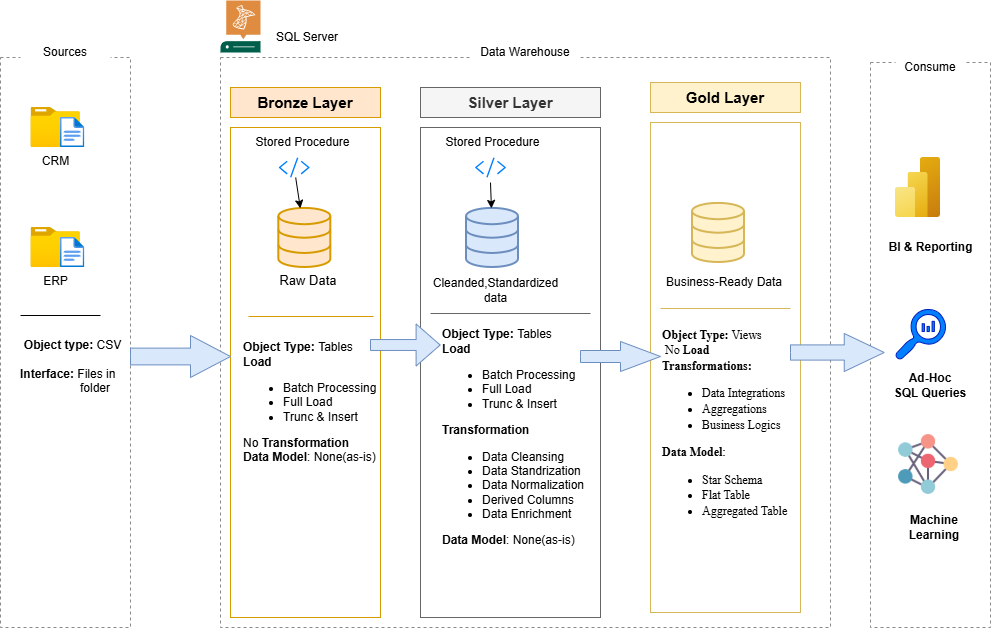

The diagram above was exported from draw.io. Its source (the exported page's mxGraphModel, read from the mxfile embedded in the PNG):
<mxGraphModel dx="1042" dy="626" grid="1" gridSize="10" guides="1" tooltips="1" connect="1" arrows="1" fold="1" page="1" pageScale="1" pageWidth="850" pageHeight="1100" background="#FFFFFF" math="0" shadow="0">
  <root>
    <mxCell id="0" />
    <mxCell id="1" parent="0" />
    <mxCell id="3AACQlvkCLkKen-TpUOu-2" value="" style="rounded=0;whiteSpace=wrap;html=1;strokeColor=light-dark(#8a8a8a, #ededed);dashed=1;fillColor=none;" parent="1" vertex="1">
      <mxGeometry x="30" y="110" width="130" height="570" as="geometry" />
    </mxCell>
    <mxCell id="3AACQlvkCLkKen-TpUOu-3" value="Sources" style="rounded=0;whiteSpace=wrap;html=1;strokeColor=none;fillColor=default;" parent="1" vertex="1">
      <mxGeometry x="50" y="90" width="90" height="30" as="geometry" />
    </mxCell>
    <mxCell id="3AACQlvkCLkKen-TpUOu-4" value="" style="rounded=0;whiteSpace=wrap;html=1;strokeColor=light-dark(#8a8a8a, #ededed);dashed=1;fillColor=none;" parent="1" vertex="1">
      <mxGeometry x="250" y="110" width="610" height="570" as="geometry" />
    </mxCell>
    <mxCell id="3AACQlvkCLkKen-TpUOu-6" value="Data Warehouse" style="rounded=0;whiteSpace=wrap;html=1;strokeColor=none;fillColor=default;" parent="1" vertex="1">
      <mxGeometry x="500" y="90" width="110" height="30" as="geometry" />
    </mxCell>
    <mxCell id="3AACQlvkCLkKen-TpUOu-7" value="" style="rounded=0;whiteSpace=wrap;html=1;fillColor=none;dashed=1;strokeColor=light-dark(#8a8a8a, #ededed);" parent="1" vertex="1">
      <mxGeometry x="900" y="115" width="120" height="565" as="geometry" />
    </mxCell>
    <mxCell id="3AACQlvkCLkKen-TpUOu-8" value="Consume" style="rounded=0;whiteSpace=wrap;html=1;strokeColor=none;fillColor=default;" parent="1" vertex="1">
      <mxGeometry x="925" y="105" width="70" height="30" as="geometry" />
    </mxCell>
    <mxCell id="3AACQlvkCLkKen-TpUOu-9" value="&lt;b&gt;&lt;font style=&quot;font-size: 15px;&quot;&gt;Bronze Layer&lt;/font&gt;&lt;/b&gt;" style="rounded=0;whiteSpace=wrap;html=1;fillColor=#ffe6cc;strokeColor=#d79b00;" parent="1" vertex="1">
      <mxGeometry x="260" y="140" width="150" height="30" as="geometry" />
    </mxCell>
    <mxCell id="3AACQlvkCLkKen-TpUOu-11" value="" style="rounded=0;whiteSpace=wrap;html=1;fillColor=none;strokeColor=#d79b00;" parent="1" vertex="1">
      <mxGeometry x="260" y="180" width="150" height="490" as="geometry" />
    </mxCell>
    <mxCell id="3AACQlvkCLkKen-TpUOu-12" value="" style="rounded=0;whiteSpace=wrap;html=1;fillColor=none;strokeColor=#666666;fontColor=#333333;" parent="1" vertex="1">
      <mxGeometry x="450" y="180" width="180" height="490" as="geometry" />
    </mxCell>
    <mxCell id="3AACQlvkCLkKen-TpUOu-13" value="&lt;b&gt;&lt;font style=&quot;font-size: 15px;&quot;&gt;Silver Layer&lt;/font&gt;&lt;/b&gt;" style="rounded=0;whiteSpace=wrap;html=1;fillColor=#f5f5f5;strokeColor=#666666;fontColor=#333333;" parent="1" vertex="1">
      <mxGeometry x="450" y="140" width="180" height="30" as="geometry" />
    </mxCell>
    <mxCell id="3AACQlvkCLkKen-TpUOu-14" value="" style="rounded=0;whiteSpace=wrap;html=1;fillColor=none;strokeColor=#d6b656;" parent="1" vertex="1">
      <mxGeometry x="680" y="175" width="150" height="490" as="geometry" />
    </mxCell>
    <mxCell id="3AACQlvkCLkKen-TpUOu-15" value="&lt;font style=&quot;font-size: 15px;&quot;&gt;&lt;b&gt;Gold Layer&lt;/b&gt;&lt;/font&gt;" style="rounded=0;whiteSpace=wrap;html=1;fillColor=#fff2cc;strokeColor=#d6b656;" parent="1" vertex="1">
      <mxGeometry x="680" y="135" width="150" height="30" as="geometry" />
    </mxCell>
    <mxCell id="3AACQlvkCLkKen-TpUOu-16" value="CRM" style="image;aspect=fixed;html=1;points=[];align=center;fontSize=12;image=img/lib/azure2/general/Folder_Blank.svg;" parent="1" vertex="1">
      <mxGeometry x="60.5" y="160" width="49.29" height="40" as="geometry" />
    </mxCell>
    <mxCell id="3AACQlvkCLkKen-TpUOu-18" value="" style="image;aspect=fixed;html=1;points=[];align=center;fontSize=12;image=img/lib/azure2/general/File.svg;" parent="1" vertex="1">
      <mxGeometry x="90" y="170" width="24.35" height="30" as="geometry" />
    </mxCell>
    <mxCell id="3AACQlvkCLkKen-TpUOu-24" value="ERP" style="image;aspect=fixed;html=1;points=[];align=center;fontSize=12;image=img/lib/azure2/general/Folder_Blank.svg;" parent="1" vertex="1">
      <mxGeometry x="60.5" y="280" width="49.29" height="40" as="geometry" />
    </mxCell>
    <mxCell id="3AACQlvkCLkKen-TpUOu-25" value="" style="image;aspect=fixed;html=1;points=[];align=center;fontSize=12;image=img/lib/azure2/general/File.svg;" parent="1" vertex="1">
      <mxGeometry x="90" y="290" width="24.35" height="30" as="geometry" />
    </mxCell>
    <mxCell id="3AACQlvkCLkKen-TpUOu-27" value="" style="endArrow=none;html=1;rounded=0;" parent="1" edge="1">
      <mxGeometry width="50" height="50" relative="1" as="geometry">
        <mxPoint x="50" y="368" as="sourcePoint" />
        <mxPoint x="130" y="368" as="targetPoint" />
      </mxGeometry>
    </mxCell>
    <mxCell id="3AACQlvkCLkKen-TpUOu-29" value="&lt;b&gt;Object type: &lt;/b&gt;CSV&lt;div&gt;&lt;br&gt;&lt;/div&gt;&lt;div style=&quot;text-align: left;&quot;&gt;&lt;b&gt;Interface: &lt;/b&gt;Files in &lt;span style=&quot;white-space: pre;&quot;&gt;&#09;&lt;/span&gt;&lt;span style=&quot;white-space: pre;&quot;&gt;&#09;&lt;/span&gt;&amp;nbsp; folder&lt;/div&gt;" style="text;html=1;whiteSpace=wrap;strokeColor=none;fillColor=none;align=center;verticalAlign=middle;rounded=0;" parent="1" vertex="1">
      <mxGeometry x="48.53" y="368" width="107.28" height="102" as="geometry" />
    </mxCell>
    <mxCell id="iBv0g3w2tc5N6Olt9oJ7-1" value="" style="html=1;verticalLabelPosition=bottom;align=center;labelBackgroundColor=#ffffff;verticalAlign=top;strokeWidth=2;strokeColor=#d79b00;shadow=0;dashed=0;shape=mxgraph.ios7.icons.data;fillColor=#ffe6cc;" parent="1" vertex="1">
      <mxGeometry x="308.31" y="260.9" width="52" height="59.1" as="geometry" />
    </mxCell>
    <mxCell id="iBv0g3w2tc5N6Olt9oJ7-4" value="" style="html=1;verticalLabelPosition=bottom;align=center;labelBackgroundColor=#ffffff;verticalAlign=top;strokeWidth=2;strokeColor=#6c8ebf;shadow=0;dashed=0;shape=mxgraph.ios7.icons.data;fillColor=#dae8fc;" parent="1" vertex="1">
      <mxGeometry x="496" y="260.9" width="52" height="59.1" as="geometry" />
    </mxCell>
    <mxCell id="iBv0g3w2tc5N6Olt9oJ7-5" value="" style="html=1;verticalLabelPosition=bottom;align=center;labelBackgroundColor=#ffffff;verticalAlign=top;strokeWidth=2;strokeColor=#d6b656;shadow=0;dashed=0;shape=mxgraph.ios7.icons.data;fillColor=#fff2cc;" parent="1" vertex="1">
      <mxGeometry x="722" y="255.89999999999998" width="52" height="59.1" as="geometry" />
    </mxCell>
    <mxCell id="iBv0g3w2tc5N6Olt9oJ7-6" value="" style="sketch=0;outlineConnect=0;dashed=0;verticalLabelPosition=bottom;verticalAlign=top;align=center;html=1;fontSize=12;fontStyle=0;aspect=fixed;pointerEvents=1;shape=mxgraph.aws4.programming_language;fillStyle=auto;" parent="1" vertex="1">
      <mxGeometry x="335.37" y="200" width="30.74" height="20.1" as="geometry" />
    </mxCell>
    <mxCell id="iBv0g3w2tc5N6Olt9oJ7-7" value="" style="sketch=0;outlineConnect=0;fontColor=#ffffff;fillColor=#007FFF;strokeColor=#006EAF;dashed=0;verticalLabelPosition=bottom;verticalAlign=top;align=center;html=1;fontSize=12;fontStyle=0;aspect=fixed;pointerEvents=1;shape=mxgraph.aws4.programming_language;gradientColor=none;" parent="1" vertex="1">
      <mxGeometry x="504.63" y="210" width="30.74" height="20.1" as="geometry" />
    </mxCell>
    <mxCell id="iBv0g3w2tc5N6Olt9oJ7-8" value="" style="sketch=0;outlineConnect=0;fontColor=#ffffff;fillColor=#007FFF;strokeColor=#006EAF;dashed=0;verticalLabelPosition=bottom;verticalAlign=top;align=center;html=1;fontSize=12;fontStyle=0;aspect=fixed;pointerEvents=1;shape=mxgraph.aws4.programming_language;gradientColor=none;" parent="1" vertex="1">
      <mxGeometry x="308.31" y="210" width="30.74" height="20.1" as="geometry" />
    </mxCell>
    <mxCell id="iBv0g3w2tc5N6Olt9oJ7-10" value="Stored Procedure" style="text;html=1;whiteSpace=wrap;strokeColor=none;fillColor=none;align=center;verticalAlign=middle;rounded=0;" parent="1" vertex="1">
      <mxGeometry x="280" y="180" width="104.63" height="30" as="geometry" />
    </mxCell>
    <mxCell id="iBv0g3w2tc5N6Olt9oJ7-11" value="Stored Procedure" style="text;html=1;whiteSpace=wrap;strokeColor=none;fillColor=none;align=center;verticalAlign=middle;rounded=0;" parent="1" vertex="1">
      <mxGeometry x="469.68" y="180" width="104.63" height="30" as="geometry" />
    </mxCell>
    <mxCell id="iBv0g3w2tc5N6Olt9oJ7-12" value="Business-Ready Data" style="text;html=1;whiteSpace=wrap;strokeColor=none;fillColor=none;align=center;verticalAlign=middle;rounded=0;" parent="1" vertex="1">
      <mxGeometry x="690" y="315" width="128" height="40" as="geometry" />
    </mxCell>
    <mxCell id="iBv0g3w2tc5N6Olt9oJ7-13" value="&lt;font style=&quot;font-size: 13px;&quot;&gt;Raw Data&lt;/font&gt;&lt;div&gt;&lt;br&gt;&lt;/div&gt;" style="text;html=1;whiteSpace=wrap;strokeColor=none;fillColor=none;align=center;verticalAlign=middle;rounded=0;" parent="1" vertex="1">
      <mxGeometry x="308.31" y="330" width="60" height="20" as="geometry" />
    </mxCell>
    <mxCell id="iBv0g3w2tc5N6Olt9oJ7-14" value="&lt;font&gt;Cleanded,Standardized data&lt;/font&gt;" style="text;html=1;whiteSpace=wrap;strokeColor=none;fillColor=none;align=center;verticalAlign=middle;rounded=0;" parent="1" vertex="1">
      <mxGeometry x="481" y="325" width="89" height="35" as="geometry" />
    </mxCell>
    <mxCell id="iBv0g3w2tc5N6Olt9oJ7-16" value="" style="endArrow=classic;html=1;rounded=0;" parent="1" source="iBv0g3w2tc5N6Olt9oJ7-8" target="iBv0g3w2tc5N6Olt9oJ7-1" edge="1">
      <mxGeometry width="50" height="50" relative="1" as="geometry">
        <mxPoint x="306" y="230.1" as="sourcePoint" />
        <mxPoint x="356" y="180.1" as="targetPoint" />
      </mxGeometry>
    </mxCell>
    <mxCell id="iBv0g3w2tc5N6Olt9oJ7-20" value="" style="endArrow=classic;html=1;rounded=0;" parent="1" target="iBv0g3w2tc5N6Olt9oJ7-4" edge="1">
      <mxGeometry width="50" height="50" relative="1" as="geometry">
        <mxPoint x="520" y="235.05" as="sourcePoint" />
        <mxPoint x="570" y="185.05" as="targetPoint" />
      </mxGeometry>
    </mxCell>
    <mxCell id="iBv0g3w2tc5N6Olt9oJ7-23" value="" style="line;strokeWidth=1;fillColor=#ffe6cc;align=left;verticalAlign=middle;spacingTop=-1;spacingLeft=3;spacingRight=3;rotatable=0;labelPosition=right;points=[];portConstraint=eastwest;strokeColor=#d79b00;" parent="1" vertex="1">
      <mxGeometry x="278" y="365" width="125" height="8" as="geometry" />
    </mxCell>
    <mxCell id="iBv0g3w2tc5N6Olt9oJ7-24" value="" style="line;strokeWidth=1;fillColor=#f5f5f5;align=left;verticalAlign=middle;spacingTop=-1;spacingLeft=3;spacingRight=3;rotatable=0;labelPosition=right;points=[];portConstraint=eastwest;strokeColor=#666666;fontColor=#333333;" parent="1" vertex="1">
      <mxGeometry x="460" y="362" width="160" height="8" as="geometry" />
    </mxCell>
    <mxCell id="iBv0g3w2tc5N6Olt9oJ7-25" value="" style="line;strokeWidth=1;fillColor=#fff2cc;align=left;verticalAlign=middle;spacingTop=-1;spacingLeft=3;spacingRight=3;rotatable=0;labelPosition=right;points=[];portConstraint=eastwest;strokeColor=#d6b656;" parent="1" vertex="1">
      <mxGeometry x="690" y="357" width="130" height="8" as="geometry" />
    </mxCell>
    <mxCell id="iBv0g3w2tc5N6Olt9oJ7-26" value="&lt;font face=&quot;Helvetica&quot;&gt;&lt;b style=&quot;&quot;&gt;Object Type: &lt;/b&gt;Tables&lt;/font&gt;&lt;div&gt;&lt;b style=&quot;background-color: transparent; color: light-dark(rgb(0, 0, 0), rgb(255, 255, 255));&quot;&gt;&lt;font face=&quot;Helvetica&quot;&gt;Load&lt;/font&gt;&lt;/b&gt;&lt;/div&gt;&lt;div&gt;&lt;ul&gt;&lt;li&gt;&lt;span style=&quot;background-color: transparent; color: light-dark(rgb(0, 0, 0), rgb(255, 255, 255));&quot;&gt;Batch Processing&lt;/span&gt;&lt;/li&gt;&lt;li&gt;&lt;span style=&quot;background-color: transparent; color: light-dark(rgb(0, 0, 0), rgb(255, 255, 255));&quot;&gt;Full Load&lt;/span&gt;&lt;/li&gt;&lt;li&gt;&lt;span style=&quot;background-color: transparent; color: light-dark(rgb(0, 0, 0), rgb(255, 255, 255));&quot;&gt;Trunc &amp;amp; Insert&lt;/span&gt;&lt;/li&gt;&lt;/ul&gt;&lt;div&gt;&lt;font face=&quot;Helvetica&quot;&gt;No &lt;b&gt;Transformation&lt;/b&gt;&lt;/font&gt;&lt;/div&gt;&lt;/div&gt;&lt;div&gt;&lt;font face=&quot;Helvetica&quot;&gt;&lt;b style=&quot;&quot;&gt;Data Model&lt;/b&gt;: None(as-is)&lt;/font&gt;&lt;/div&gt;" style="text;html=1;whiteSpace=wrap;strokeColor=none;fillColor=none;align=left;verticalAlign=middle;rounded=0;" parent="1" vertex="1">
      <mxGeometry x="271" y="370" width="139" height="170" as="geometry" />
    </mxCell>
    <mxCell id="iBv0g3w2tc5N6Olt9oJ7-29" value="&lt;div&gt;&lt;font face=&quot;Helvetica&quot;&gt;&lt;b style=&quot;&quot;&gt;Object Type: &lt;/b&gt;Tables&lt;/font&gt;&lt;div&gt;&lt;b style=&quot;background-color: transparent; color: light-dark(rgb(0, 0, 0), rgb(255, 255, 255));&quot;&gt;&lt;font face=&quot;Helvetica&quot;&gt;Load&lt;/font&gt;&lt;/b&gt;&lt;/div&gt;&lt;div&gt;&lt;ul&gt;&lt;li&gt;&lt;span style=&quot;background-color: transparent; color: light-dark(rgb(0, 0, 0), rgb(255, 255, 255));&quot;&gt;&lt;font face=&quot;Helvetica&quot;&gt;Batch Processing&lt;/font&gt;&lt;/span&gt;&lt;/li&gt;&lt;li&gt;&lt;span style=&quot;background-color: transparent; color: light-dark(rgb(0, 0, 0), rgb(255, 255, 255));&quot;&gt;&lt;font face=&quot;Helvetica&quot;&gt;Full Load&lt;/font&gt;&lt;/span&gt;&lt;/li&gt;&lt;li&gt;&lt;font face=&quot;Helvetica&quot;&gt;Trunc &amp;amp; Insert&lt;/font&gt;&lt;/li&gt;&lt;/ul&gt;&lt;div&gt;&lt;b&gt;&lt;font face=&quot;Helvetica&quot;&gt;Transformation&lt;/font&gt;&lt;/b&gt;&lt;/div&gt;&lt;/div&gt;&lt;div&gt;&lt;ul&gt;&lt;li&gt;&lt;font face=&quot;Helvetica&quot;&gt;Data Cleansing&lt;/font&gt;&lt;/li&gt;&lt;li&gt;&lt;font face=&quot;Helvetica&quot;&gt;Data Standrization&lt;/font&gt;&lt;/li&gt;&lt;li&gt;&lt;font face=&quot;Helvetica&quot;&gt;Data Normalization&lt;/font&gt;&lt;/li&gt;&lt;li&gt;&lt;font face=&quot;Helvetica&quot;&gt;Derived Columns&lt;/font&gt;&lt;/li&gt;&lt;li&gt;&lt;font face=&quot;Helvetica&quot;&gt;Data Enrichment&lt;/font&gt;&lt;/li&gt;&lt;/ul&gt;&lt;/div&gt;&lt;div&gt;&lt;font face=&quot;Helvetica&quot;&gt;&lt;b style=&quot;&quot;&gt;Data Model&lt;/b&gt;: None(as-is)&lt;/font&gt;&lt;/div&gt;&lt;/div&gt;" style="text;html=1;whiteSpace=wrap;strokeColor=none;fillColor=none;align=left;verticalAlign=middle;rounded=0;" parent="1" vertex="1">
      <mxGeometry x="469.68" y="380" width="155.69" height="220" as="geometry" />
    </mxCell>
    <mxCell id="iBv0g3w2tc5N6Olt9oJ7-30" value="&lt;div style=&quot;line-height: 130%;&quot;&gt;&lt;font face=&quot;Times New Roman&quot;&gt;&lt;b&gt;Object Type: &lt;/b&gt;Views&lt;/font&gt;&lt;div&gt;&lt;b style=&quot;background-color: transparent; color: light-dark(rgb(0, 0, 0), rgb(255, 255, 255)); font-family: &amp;quot;Times New Roman&amp;quot;;&quot;&gt;&amp;nbsp;&lt;/b&gt;&lt;span style=&quot;background-color: transparent; color: light-dark(rgb(0, 0, 0), rgb(255, 255, 255)); font-family: &amp;quot;Times New Roman&amp;quot;;&quot;&gt;No&lt;/span&gt;&lt;b style=&quot;background-color: transparent; color: light-dark(rgb(0, 0, 0), rgb(255, 255, 255)); font-family: &amp;quot;Times New Roman&amp;quot;;&quot;&gt; Load&lt;/b&gt;&lt;div&gt;&lt;div&gt;&lt;font face=&quot;Times New Roman&quot;&gt;&lt;b&gt;Transformations:&lt;/b&gt;&lt;/font&gt;&lt;/div&gt;&lt;/div&gt;&lt;div&gt;&lt;ul&gt;&lt;li&gt;&lt;font face=&quot;Times New Roman&quot;&gt;Data Integrations&lt;/font&gt;&lt;/li&gt;&lt;li&gt;&lt;font face=&quot;Times New Roman&quot;&gt;Aggregations&lt;/font&gt;&lt;/li&gt;&lt;li&gt;&lt;font face=&quot;Times New Roman&quot;&gt;Business Logics&lt;/font&gt;&lt;/li&gt;&lt;/ul&gt;&lt;/div&gt;&lt;div&gt;&lt;font face=&quot;Times New Roman&quot;&gt;&lt;b&gt;Data Model&lt;/b&gt;:&amp;nbsp;&lt;/font&gt;&lt;/div&gt;&lt;/div&gt;&lt;div&gt;&lt;ul&gt;&lt;li&gt;&lt;font face=&quot;Times New Roman&quot;&gt;Star Schema&lt;/font&gt;&lt;/li&gt;&lt;li&gt;&lt;font face=&quot;Times New Roman&quot;&gt;Flat Table&lt;/font&gt;&lt;/li&gt;&lt;li&gt;&lt;font face=&quot;Times New Roman&quot;&gt;Aggregated Table&lt;/font&gt;&lt;/li&gt;&lt;/ul&gt;&lt;/div&gt;&lt;/div&gt;" style="text;html=1;whiteSpace=wrap;strokeColor=none;fillColor=none;align=left;verticalAlign=middle;rounded=0;" parent="1" vertex="1">
      <mxGeometry x="690" y="362" width="130" height="240" as="geometry" />
    </mxCell>
    <mxCell id="iBv0g3w2tc5N6Olt9oJ7-31" value="" style="image;aspect=fixed;html=1;points=[];align=center;fontSize=12;image=img/lib/azure2/analytics/Power_BI_Embedded.svg;" parent="1" vertex="1">
      <mxGeometry x="925" y="210" width="45" height="60" as="geometry" />
    </mxCell>
    <mxCell id="iBv0g3w2tc5N6Olt9oJ7-32" value="&lt;b&gt;BI &amp;amp; Reporting&lt;/b&gt;" style="text;html=1;whiteSpace=wrap;strokeColor=none;fillColor=none;align=center;verticalAlign=middle;rounded=0;" parent="1" vertex="1">
      <mxGeometry x="913.75" y="285" width="92.5" height="30" as="geometry" />
    </mxCell>
    <mxCell id="iBv0g3w2tc5N6Olt9oJ7-33" value="" style="sketch=0;pointerEvents=1;shadow=0;dashed=0;html=1;strokeColor=#001DBC;labelPosition=center;verticalLabelPosition=bottom;verticalAlign=top;align=center;fillColor=#007FFF;shape=mxgraph.mscae.oms.log_search;fontColor=#ffffff;" parent="1" vertex="1">
      <mxGeometry x="925" y="362" width="50" height="50" as="geometry" />
    </mxCell>
    <mxCell id="iBv0g3w2tc5N6Olt9oJ7-34" value="&lt;b&gt;Ad-Hoc&lt;/b&gt;&lt;div&gt;&lt;b&gt;SQL Queries&lt;/b&gt;&lt;/div&gt;" style="text;html=1;whiteSpace=wrap;strokeColor=none;fillColor=none;align=center;verticalAlign=middle;rounded=0;" parent="1" vertex="1">
      <mxGeometry x="920" y="418" width="80" height="40" as="geometry" />
    </mxCell>
    <mxCell id="iBv0g3w2tc5N6Olt9oJ7-35" value="" style="shape=image;verticalLabelPosition=bottom;verticalAlign=top;imageAspect=0;aspect=fixed;image=data:image/png,(base64 omitted: 37672 chars)" parent="1" vertex="1">
      <mxGeometry x="925" y="484" width="66" height="66" as="geometry" />
    </mxCell>
    <mxCell id="iBv0g3w2tc5N6Olt9oJ7-36" value="&lt;b&gt;Machine Learning&lt;/b&gt;" style="text;html=1;whiteSpace=wrap;strokeColor=none;fillColor=none;align=center;verticalAlign=middle;rounded=0;" parent="1" vertex="1">
      <mxGeometry x="928" y="560" width="72" height="40" as="geometry" />
    </mxCell>
    <mxCell id="iBv0g3w2tc5N6Olt9oJ7-38" value="" style="html=1;shadow=0;dashed=0;align=center;verticalAlign=middle;shape=mxgraph.arrows2.arrow;dy=0.6;dx=40;notch=0;fillColor=#dae8fc;strokeColor=#6c8ebf;" parent="1" vertex="1">
      <mxGeometry x="160" y="388" width="100" height="42" as="geometry" />
    </mxCell>
    <mxCell id="iBv0g3w2tc5N6Olt9oJ7-39" value="" style="html=1;shadow=0;dashed=0;align=center;verticalAlign=middle;shape=mxgraph.arrows2.arrow;dy=0.74;dx=24.08;notch=0;fillColor=#dae8fc;strokeColor=#6c8ebf;" parent="1" vertex="1">
      <mxGeometry x="400" y="376.5" width="69.68" height="42" as="geometry" />
    </mxCell>
    <mxCell id="iBv0g3w2tc5N6Olt9oJ7-43" value="" style="html=1;shadow=0;dashed=0;align=center;verticalAlign=middle;shape=mxgraph.arrows2.arrow;dy=0.6;dx=40;notch=0;fillColor=#dae8fc;strokeColor=#6c8ebf;" parent="1" vertex="1">
      <mxGeometry x="610" y="394" width="80" height="30" as="geometry" />
    </mxCell>
    <mxCell id="iBv0g3w2tc5N6Olt9oJ7-48" value="" style="html=1;shadow=0;dashed=0;align=center;verticalAlign=middle;shape=mxgraph.arrows2.arrow;dy=0.6;dx=40;notch=0;fillColor=#dae8fc;strokeColor=#6c8ebf;" parent="1" vertex="1">
      <mxGeometry x="820" y="386" width="93.75" height="38" as="geometry" />
    </mxCell>
    <mxCell id="iBv0g3w2tc5N6Olt9oJ7-51" value="" style="sketch=0;pointerEvents=1;shadow=0;dashed=0;html=1;strokeColor=none;fillColor=#005F4B;labelPosition=center;verticalLabelPosition=bottom;verticalAlign=top;align=center;outlineConnect=0;shape=mxgraph.veeam2.sql_server;" parent="1" vertex="1">
      <mxGeometry x="250" y="53" width="40" height="52" as="geometry" />
    </mxCell>
    <mxCell id="iBv0g3w2tc5N6Olt9oJ7-52" value="SQL Server" style="text;html=1;whiteSpace=wrap;strokeColor=none;fillColor=none;align=center;verticalAlign=middle;rounded=0;" parent="1" vertex="1">
      <mxGeometry x="293.68" y="75" width="86.32" height="30" as="geometry" />
    </mxCell>
  </root>
</mxGraphModel>